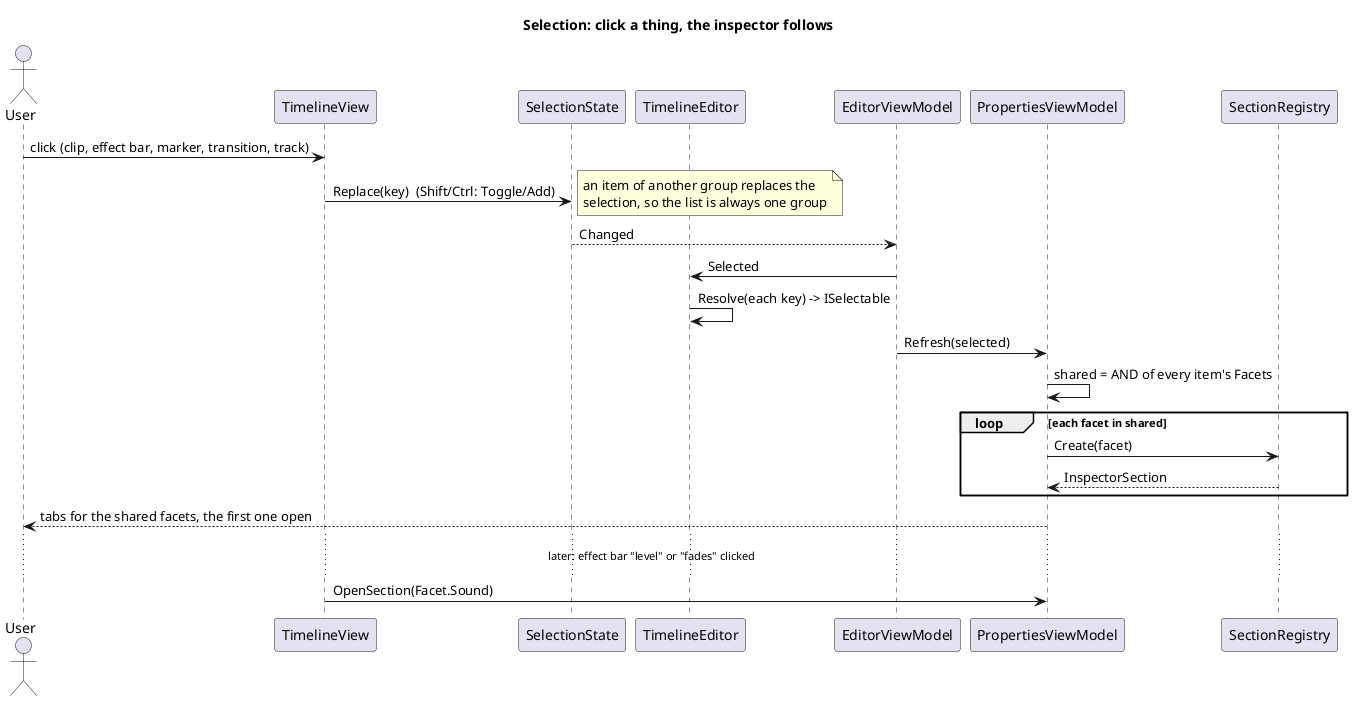

The diagram above was rendered by PlantUML. Its source (embedded in the PNG):
@startuml
title Selection: click a thing, the inspector follows

actor User
participant TimelineView
participant SelectionState
participant TimelineEditor
participant EditorViewModel
participant PropertiesViewModel
participant SectionRegistry

User -> TimelineView : click (clip, effect bar, marker, transition, track)
TimelineView -> SelectionState : Replace(key)  (Shift/Ctrl: Toggle/Add)
note right: an item of another group replaces the\nselection, so the list is always one group
SelectionState --> EditorViewModel : Changed
EditorViewModel -> TimelineEditor : Selected
TimelineEditor -> TimelineEditor : Resolve(each key) -> ISelectable
EditorViewModel -> PropertiesViewModel : Refresh(selected)
PropertiesViewModel -> PropertiesViewModel : shared = AND of every item's Facets
loop each facet in shared
  PropertiesViewModel -> SectionRegistry : Create(facet)
  SectionRegistry --> PropertiesViewModel : InspectorSection
end
PropertiesViewModel --> User : tabs for the shared facets, the first one open

... later: effect bar "level" or "fades" clicked ...
TimelineView -> PropertiesViewModel : OpenSection(Facet.Sound)
@enduml